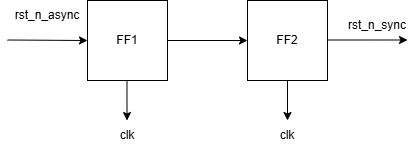

The diagram above was exported from draw.io. Its source (the exported page's mxGraphModel, read from the mxfile embedded in the PNG):
<mxGraphModel dx="1028" dy="707" grid="1" gridSize="10" guides="1" tooltips="1" connect="1" arrows="1" fold="1" page="1" pageScale="1" pageWidth="850" pageHeight="1100" math="0" shadow="0">
  <root>
    <mxCell id="0" />
    <mxCell id="1" parent="0" />
    <mxCell id="qvqRYkukzqd_rO2L8Xx5-1" parent="1" style="whiteSpace=wrap;html=1;aspect=fixed;" value="" vertex="1">
      <mxGeometry height="80" width="80" x="200" y="160" as="geometry" />
    </mxCell>
    <mxCell id="qvqRYkukzqd_rO2L8Xx5-2" parent="1" style="whiteSpace=wrap;html=1;aspect=fixed;" value="" vertex="1">
      <mxGeometry height="80" width="80" x="360" y="160" as="geometry" />
    </mxCell>
    <mxCell id="qvqRYkukzqd_rO2L8Xx5-3" parent="1" style="text;html=1;whiteSpace=wrap;strokeColor=none;fillColor=none;align=center;verticalAlign=middle;rounded=0;" value="clk" vertex="1">
      <mxGeometry height="30" width="60" x="210" y="280" as="geometry" />
    </mxCell>
    <mxCell id="qvqRYkukzqd_rO2L8Xx5-4" parent="1" style="text;html=1;whiteSpace=wrap;strokeColor=none;fillColor=none;align=center;verticalAlign=middle;rounded=0;" value="clk" vertex="1">
      <mxGeometry height="30" width="60" x="370" y="280" as="geometry" />
    </mxCell>
    <mxCell id="qvqRYkukzqd_rO2L8Xx5-6" edge="1" parent="1" source="qvqRYkukzqd_rO2L8Xx5-2" style="endArrow=classic;html=1;rounded=0;exitX=0.5;exitY=1;exitDx=0;exitDy=0;entryX=0.5;entryY=0;entryDx=0;entryDy=0;" target="qvqRYkukzqd_rO2L8Xx5-4" value="">
      <mxGeometry height="50" relative="1" width="50" as="geometry">
        <mxPoint x="400" y="390" as="sourcePoint" />
        <mxPoint x="450" y="340" as="targetPoint" />
      </mxGeometry>
    </mxCell>
    <mxCell id="qvqRYkukzqd_rO2L8Xx5-7" edge="1" parent="1" style="endArrow=classic;html=1;rounded=0;exitX=0.5;exitY=1;exitDx=0;exitDy=0;entryX=0.5;entryY=0;entryDx=0;entryDy=0;" value="">
      <mxGeometry height="50" relative="1" width="50" as="geometry">
        <mxPoint x="239.5" y="240" as="sourcePoint" />
        <mxPoint x="239.5" y="280" as="targetPoint" />
      </mxGeometry>
    </mxCell>
    <mxCell id="qvqRYkukzqd_rO2L8Xx5-8" edge="1" parent="1" source="qvqRYkukzqd_rO2L8Xx5-1" style="endArrow=classic;html=1;rounded=0;entryX=0;entryY=0.5;entryDx=0;entryDy=0;exitX=1;exitY=0.5;exitDx=0;exitDy=0;" target="qvqRYkukzqd_rO2L8Xx5-2" value="">
      <mxGeometry height="50" relative="1" width="50" as="geometry">
        <mxPoint x="400" y="390" as="sourcePoint" />
        <mxPoint x="450" y="340" as="targetPoint" />
      </mxGeometry>
    </mxCell>
    <mxCell id="qvqRYkukzqd_rO2L8Xx5-9" edge="1" parent="1" style="endArrow=classic;html=1;rounded=0;entryX=0;entryY=0.5;entryDx=0;entryDy=0;exitX=1;exitY=0.5;exitDx=0;exitDy=0;" value="">
      <mxGeometry height="50" relative="1" width="50" as="geometry">
        <mxPoint x="440" y="199.5" as="sourcePoint" />
        <mxPoint x="520" y="199.5" as="targetPoint" />
      </mxGeometry>
    </mxCell>
    <mxCell id="qvqRYkukzqd_rO2L8Xx5-10" edge="1" parent="1" style="endArrow=classic;html=1;rounded=0;entryX=0;entryY=0.5;entryDx=0;entryDy=0;exitX=1;exitY=0.5;exitDx=0;exitDy=0;" target="qvqRYkukzqd_rO2L8Xx5-1" value="">
      <mxGeometry height="50" relative="1" width="50" as="geometry">
        <mxPoint x="120" y="199.5" as="sourcePoint" />
        <mxPoint x="200" y="199.5" as="targetPoint" />
      </mxGeometry>
    </mxCell>
    <mxCell id="qvqRYkukzqd_rO2L8Xx5-11" parent="1" style="text;html=1;whiteSpace=wrap;strokeColor=none;fillColor=none;align=center;verticalAlign=middle;rounded=0;" value="rst_n_async" vertex="1">
      <mxGeometry height="30" width="60" x="130" y="160" as="geometry" />
    </mxCell>
    <mxCell id="qvqRYkukzqd_rO2L8Xx5-12" parent="1" style="text;html=1;whiteSpace=wrap;strokeColor=none;fillColor=none;align=center;verticalAlign=middle;rounded=0;" value="rst_n_sync" vertex="1">
      <mxGeometry height="30" width="60" x="460" y="170" as="geometry" />
    </mxCell>
    <mxCell id="qvqRYkukzqd_rO2L8Xx5-13" parent="1" style="text;html=1;whiteSpace=wrap;strokeColor=none;fillColor=none;align=center;verticalAlign=middle;rounded=0;" value="FF1" vertex="1">
      <mxGeometry height="30" width="60" x="210" y="185" as="geometry" />
    </mxCell>
    <mxCell id="qvqRYkukzqd_rO2L8Xx5-14" parent="1" style="text;html=1;whiteSpace=wrap;strokeColor=none;fillColor=none;align=center;verticalAlign=middle;rounded=0;" value="FF2" vertex="1">
      <mxGeometry height="30" width="60" x="370" y="185" as="geometry" />
    </mxCell>
  </root>
</mxGraphModel>